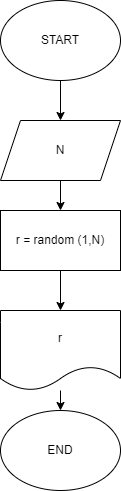

The diagram above was exported from draw.io. Its source (the exported page's mxGraphModel, read from the mxfile embedded in the PNG):
<mxGraphModel dx="770" dy="483" grid="1" gridSize="10" guides="1" tooltips="1" connect="1" arrows="1" fold="1" page="1" pageScale="1" pageWidth="827" pageHeight="1169" math="0" shadow="0">
  <root>
    <mxCell id="0" />
    <mxCell id="1" parent="0" />
    <mxCell id="4" value="" style="edgeStyle=none;html=1;" edge="1" parent="1" source="2" target="3">
      <mxGeometry relative="1" as="geometry" />
    </mxCell>
    <mxCell id="2" value="START" style="ellipse;whiteSpace=wrap;html=1;" vertex="1" parent="1">
      <mxGeometry x="150" y="40" width="120" height="80" as="geometry" />
    </mxCell>
    <mxCell id="6" value="" style="edgeStyle=none;html=1;" edge="1" parent="1" source="3" target="5">
      <mxGeometry relative="1" as="geometry" />
    </mxCell>
    <mxCell id="3" value="N" style="shape=parallelogram;perimeter=parallelogramPerimeter;whiteSpace=wrap;html=1;fixedSize=1;" vertex="1" parent="1">
      <mxGeometry x="150" y="160" width="120" height="60" as="geometry" />
    </mxCell>
    <mxCell id="8" value="" style="edgeStyle=none;html=1;" edge="1" parent="1" source="5" target="7">
      <mxGeometry relative="1" as="geometry" />
    </mxCell>
    <mxCell id="5" value="r = random (1,N)" style="whiteSpace=wrap;html=1;" vertex="1" parent="1">
      <mxGeometry x="150" y="250" width="120" height="60" as="geometry" />
    </mxCell>
    <mxCell id="7" value="r" style="shape=document;whiteSpace=wrap;html=1;boundedLbl=1;" vertex="1" parent="1">
      <mxGeometry x="150" y="350" width="120" height="80" as="geometry" />
    </mxCell>
    <mxCell id="12" value="END" style="ellipse;whiteSpace=wrap;html=1;" vertex="1" parent="1">
      <mxGeometry x="150" y="450" width="120" height="80" as="geometry" />
    </mxCell>
    <mxCell id="13" value="" style="endArrow=classic;html=1;" edge="1" parent="1" source="7" target="12">
      <mxGeometry width="50" height="50" relative="1" as="geometry">
        <mxPoint x="370" y="430" as="sourcePoint" />
        <mxPoint x="420" y="380" as="targetPoint" />
      </mxGeometry>
    </mxCell>
  </root>
</mxGraphModel>